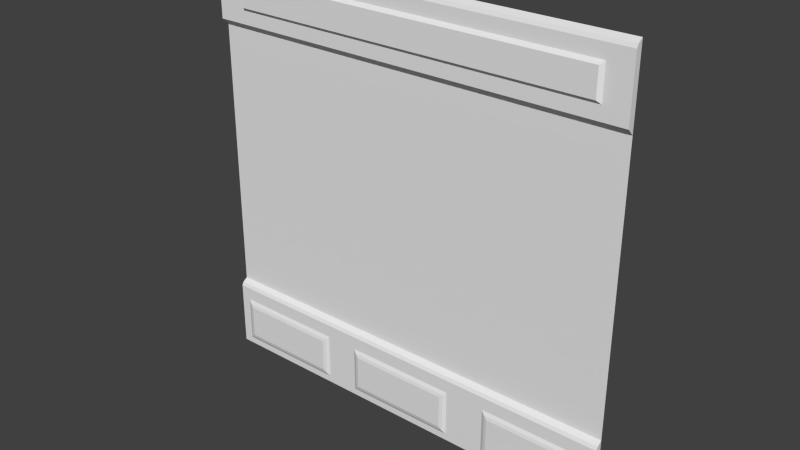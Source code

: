 # Source: sci1_2.blend  (saved by Blender 2.76.0; exported with 4.5.12 LTS)
import bpy
from mathutils import Matrix  # noqa: F401  (used for matrix-valued properties, if any)

bpy.ops.wm.read_factory_settings(use_empty=True)
scene = bpy.context.scene
scene.name = 'Scene'

# ---- collections
col_collection_1 = bpy.data.collections.new('Collection 1'); scene.collection.children.link(col_collection_1)

# ---- materials (node trees are filled in below, after node groups)
mat_sci1_1 = bpy.data.materials.new('sci1_1')
mat_sci1_1.alpha_threshold = 0.0
mat_sci1_1.use_transparent_shadow = False
mat_sci1_1.roughness = 0.5
mat_sci1_1.specular_intensity = 0.0

# ---- material node trees

# ---- world
world_world = bpy.data.worlds.new('World'); scene.world = world_world
world_world.color = (0.05088, 0.05088, 0.05088)
world_world.use_sun_shadow = False
world_world.sun_shadow_jitter_overblur = 0.0
world_world.cycles.sampling_method = 'MANUAL'
world_world.cycles.sample_map_resolution = 256

# ---- meshes
me_sci1_1_001 = bpy.data.meshes.new('sci1_1.001')
me_sci1_1_001.from_pydata([(-1.28, 1.28, -1.28), (1.28, 1.28, -1.28), (1.28, 1.28, -0.8), (-1.28, 1.24, -0.8402), (1.28, 1.24, -0.8402), (1.28, 1.25, -0.8201), (-1.28, 1.25, -0.8201), (-1.28, 1.24, -1.24), (1.28, 1.24, -1.24), (1.28, 1.24, -1.16), (-1.28, 1.24, -1.16), (-1.28, 1.28, 0.84), (1.28, 1.28, 0.84), (-1.28, 1.28, 1.28), (1.28, 1.28, 1.28), (-1.28, 1.24, 1.24), (1.28, 1.24, 1.24), (1.28, 1.25, 1.26), (-1.28, 1.25, 1.26), (-1.28, 1.24, 0.8799), (1.28, 1.24, 0.8799), (1.28, 1.24, 0.9198), (1.28, 1.24, 0.9599), (-1.28, 1.28, -0.8), (1.26, 1.24, -1.2), (1.26, 1.24, -1.16), (1.26, 1.24, -0.92), (1.22, 1.225, -1.16), (1.22, 1.225, -0.9599), (0.58, 1.24, -1.2), (0.58, 1.24, -1.16), (0.58, 1.24, -0.92), (0.6201, 1.225, -1.16), (0.6201, 1.225, -0.9599), (-0.3399, 1.24, -1.2), (-0.3399, 1.24, -0.92), (0.34, 1.24, -1.2), (0.34, 1.24, -1.16), (0.34, 1.24, -0.92), (0.3, 1.225, -1.16), (0.3, 1.225, -0.9599), (-0.3, 1.225, -1.16), (-0.3, 1.225, -0.9599), (-0.5399, 1.24, -1.2), (-0.5399, 1.24, -0.92), (-0.5801, 1.225, -1.16), (-0.5801, 1.225, -0.9599), (-1.22, 1.24, -1.2), (-1.22, 1.24, -1.16), (-1.22, 1.24, -0.92), (-1.18, 1.225, -1.16), (-1.18, 1.225, -0.9599), (-1.28, 1.24, -1.18), (1.28, 1.24, -1.18), (1.26, 1.24, -1.18), (0.58, 1.24, -1.18), (0.34, 1.24, -1.18), (-1.22, 1.24, -1.18), (0.32, 1.23, -0.9399), (0.32, 1.23, -1.18), (-0.3199, 1.23, -0.9399), (-0.3199, 1.23, -1.18), (-0.56, 1.23, -0.9399), (-0.56, 1.23, -1.18), (-1.2, 1.23, -0.9399), (-1.2, 1.23, -1.18), (0.6, 1.23, -0.9399), (0.6, 1.23, -1.18), (1.24, 1.23, -0.9399), (1.24, 1.23, -1.18), (1.12, 1.22, 0.9799), (1.12, 1.22, 1.14), (-1.08, 1.22, 0.9799), (-1.08, 1.22, 1.14), (1.14, 1.24, 0.9599), (1.14, 1.24, 1.16), (-1.1, 1.24, 0.9599), (-1.1, 1.24, 1.16)], [], [(5, 4, 9, 53, 8, 1, 2), (7, 52, 10, 3, 6, 23, 0), (17, 16, 22, 21, 20, 12, 14), (19, 15, 18, 13, 11), (46, 62, 64, 51), (44, 62, 63, 43), (11, 12, 20, 19), (54, 53, 9, 25), (3, 4, 5, 6), (6, 5, 2, 23), (23, 2, 12, 11), (24, 54, 25, 26, 68, 69), (31, 66, 68, 26), (32, 27, 28, 33), (56, 55, 30, 37), (24, 69, 67, 29), (36, 56, 37, 38, 58, 59), (40, 58, 60, 42), (41, 39, 40, 42), (58, 38, 35, 60), (33, 28, 68, 66), (55, 29, 67, 66, 31, 30), (63, 62, 46, 45), (65, 63, 45, 50), (51, 64, 65, 50), (50, 45, 46, 51), (52, 57, 48, 10), (69, 27, 32, 67), (34, 36, 59, 61), (69, 68, 28, 27), (31, 26, 25, 9, 4, 3, 10, 48, 49, 44, 43, 47, 57, 52, 7, 8, 53, 54, 24, 29, 55, 56, 36, 34, 35, 38, 37, 30), (0, 1, 8, 7), (42, 60, 61, 41), (61, 59, 39, 41), (58, 40, 39, 59), (57, 47, 65, 64, 49, 48), (77, 75, 74, 22, 16, 15, 19, 20, 21, 76), (18, 17, 14, 13), (34, 61, 60, 35), (33, 66, 67, 32), (21, 22, 74, 76), (72, 70, 71, 73), (15, 16, 17, 18), (49, 64, 62, 44), (43, 63, 65, 47), (71, 70, 74, 75), (70, 72, 76, 74), (73, 71, 75, 77), (72, 73, 77, 76)])
_uv = me_sci1_1_001.uv_layers.new(name='UVMap')
_uv.uv.foreach_set('vector', [0.9969, 0.1797, 0.9969, 0.1718, 0.9969, 0.04683, 0.9969, 0.039, 0.9969, 0.01559, 0.9969, 2.338e-07, 0.9969, 0.1875, 0.003119, 0.01559, 0.003119, 0.039, 0.003119, 0.04683, 0.003119, 0.1718, 0.003119, 0.1797, 0.003119, 0.1875, 0.003119, 2.338e-07, 0.9969, 0.9922, 0.9969, 0.9843, 0.9969, 0.8749, 0.9969, 0.8593, 0.9969, 0.8437, 0.9969, 0.8281, 0.9969, 1.0, 0.003119, 0.8437, 0.003119, 0.9843, 0.003119, 0.9922, 0.003119, 1.0, 0.003119, 0.8281, 0.2734, 0.125, 0.2813, 0.1328, 0.03129, 0.1328, 0.03913, 0.125, 0.2891, 0.1406, 0.2813, 0.1328, 0.2813, 0.039, 0.2891, 0.03117, 1.866e-05, 0.8281, 1.0, 0.8281, 1.0, 0.8437, 1.866e-05, 0.8437, 0.9922, 0.039, 1.0, 0.039, 1.0, 0.04683, 0.9922, 0.04683, 1.866e-05, 0.1718, 1.0, 0.1718, 1.0, 0.1797, 1.866e-05, 0.1797, 1.866e-05, 0.1797, 1.0, 0.1797, 1.0, 0.1875, 1.866e-05, 0.1875, 1.866e-05, 0.1875, 1.0, 0.1875, 1.0, 0.8281, 1.866e-05, 0.8281, 0.9922, 0.03117, 0.9922, 0.039, 0.9922, 0.04683, 0.9922, 0.1406, 0.9844, 0.1328, 0.9844, 0.039, 0.7266, 0.1406, 0.7344, 0.1328, 0.9844, 0.1328, 0.9922, 0.1406, 0.7422, 0.04683, 0.9765, 0.04683, 0.9765, 0.125, 0.7422, 0.125, 0.6328, 0.039, 0.7266, 0.039, 0.7266, 0.04683, 0.6328, 0.04683, 0.9922, 0.03117, 0.9844, 0.039, 0.7344, 0.039, 0.7266, 0.03117, 0.6328, 0.03117, 0.6328, 0.039, 0.6328, 0.04683, 0.6328, 0.1406, 0.625, 0.1328, 0.625, 0.039, 0.6172, 0.125, 0.625, 0.1328, 0.375, 0.1328, 0.3828, 0.125, 0.3828, 0.04683, 0.6172, 0.04683, 0.6172, 0.125, 0.3828, 0.125, 0.625, 0.1328, 0.6328, 0.1406, 0.3672, 0.1406, 0.375, 0.1328, 0.7422, 0.125, 0.9765, 0.125, 0.9844, 0.1328, 0.7344, 0.1328, 0.7266, 0.039, 0.7266, 0.03117, 0.7344, 0.039, 0.7344, 0.1328, 0.7266, 0.1406, 0.7266, 0.04683, 0.2813, 0.039, 0.2813, 0.1328, 0.2734, 0.125, 0.2734, 0.04683, 0.03129, 0.039, 0.2813, 0.039, 0.2734, 0.04683, 0.03913, 0.04683, 0.03913, 0.125, 0.03129, 0.1328, 0.03129, 0.039, 0.03913, 0.04683, 0.03913, 0.04683, 0.2734, 0.04683, 0.2734, 0.125, 0.03913, 0.125, 1.866e-05, 0.039, 0.02345, 0.039, 0.02345, 0.04683, 1.866e-05, 0.04683, 0.9844, 0.039, 0.9765, 0.04683, 0.7422, 0.04683, 0.7344, 0.039, 0.3672, 0.03117, 0.6328, 0.03117, 0.625, 0.039, 0.375, 0.039, 0.9844, 0.039, 0.9844, 0.1328, 0.9765, 0.125, 0.9765, 0.04683, 0.7266, 0.1406, 0.9922, 0.1406, 0.9922, 0.04683, 1.0, 0.04683, 1.0, 0.1718, 1.866e-05, 0.1718, 1.866e-05, 0.04683, 0.02345, 0.04683, 0.02345, 0.1406, 0.2891, 0.1406, 0.2891, 0.03117, 0.02345, 0.03117, 0.02345, 0.039, 1.866e-05, 0.039, 1.866e-05, 0.01559, 1.0, 0.01559, 1.0, 0.039, 0.9922, 0.039, 0.9922, 0.03117, 0.7266, 0.03117, 0.7266, 0.039, 0.6328, 0.039, 0.6328, 0.03117, 0.3672, 0.03117, 0.3672, 0.1406, 0.6328, 0.1406, 0.6328, 0.04683, 0.7266, 0.04683, 1.866e-05, 2.338e-07, 1.0, 2.338e-07, 1.0, 0.01559, 1.866e-05, 0.01559, 0.3828, 0.125, 0.375, 0.1328, 0.375, 0.039, 0.3828, 0.04683, 0.375, 0.039, 0.625, 0.039, 0.6172, 0.04683, 0.3828, 0.04683, 0.625, 0.1328, 0.6172, 0.125, 0.6172, 0.04683, 0.625, 0.039, 0.02345, 0.039, 0.02345, 0.03117, 0.03129, 0.039, 0.03129, 0.1328, 0.02345, 0.1406, 0.02345, 0.04683, 0.07033, 0.9531, 0.9453, 0.9531, 0.9453, 0.8749, 1.0, 0.8749, 1.0, 0.9843, 1.866e-05, 0.9843, 1.866e-05, 0.8437, 1.0, 0.8437, 1.0, 0.8593, 0.07033, 0.8749, 1.866e-05, 0.9922, 1.0, 0.9922, 1.0, 1.0, 1.866e-05, 1.0, 0.3672, 0.03117, 0.375, 0.039, 0.375, 0.1328, 0.3672, 0.1406, 0.7422, 0.125, 0.7344, 0.1328, 0.7344, 0.039, 0.7422, 0.04683, 1.0, 0.8593, 1.0, 0.8749, 0.9453, 0.8749, 0.07033, 0.8749, 0.07814, 0.8827, 0.9375, 0.8827, 0.9375, 0.9453, 0.07814, 0.9453, 1.866e-05, 0.9843, 1.0, 0.9843, 1.0, 0.9922, 1.866e-05, 0.9922, 0.02345, 0.1406, 0.03129, 0.1328, 0.2813, 0.1328, 0.2891, 0.1406, 0.2891, 0.03117, 0.2813, 0.039, 0.03129, 0.039, 0.02345, 0.03117, 0.9375, 0.9453, 0.9375, 0.8827, 0.9453, 0.8749, 0.9453, 0.9531, 0.9375, 0.8827, 0.07814, 0.8827, 0.07033, 0.8749, 0.9453, 0.8749, 0.07814, 0.9453, 0.9375, 0.9453, 0.9453, 0.9531, 0.07033, 0.9531, 0.07814, 0.8827, 0.07814, 0.9453, 0.07033, 0.9531, 0.07033, 0.8749])
_ca = me_sci1_1_001.color_attributes.new('Col', 'BYTE_COLOR', 'CORNER')
_ca.data.foreach_set('color', [0.4793, 0.0, 0.0, 1.0, 0.4793, 0.0, 0.0, 1.0, 0.4793, 0.0, 0.0, 1.0, 0.4793, 0.0, 0.0, 1.0, 0.4793, 0.0, 0.0, 1.0, 0.4793, 0.0, 0.0, 1.0, 0.4793, 0.0, 0.0, 1.0, 0.4793, 0.0, 0.0, 1.0, 0.4793, 0.0, 0.0, 1.0, 0.4793, 0.0, 0.0, 1.0, 0.4793, 0.0, 0.0, 1.0, 0.4793, 0.0, 0.0, 1.0, 0.4793, 0.0, 0.0, 1.0, 0.4793, 0.0, 0.0, 1.0, 0.4793, 0.0, 0.0, 1.0, 0.4793, 0.0, 0.0, 1.0, 0.4793, 0.0, 0.0, 1.0, 0.4793, 0.0, 0.0, 1.0, 0.4793, 0.0, 0.0, 1.0, 0.4793, 0.0, 0.0, 1.0, 0.4793, 0.0, 0.0, 1.0, 0.4793, 0.0, 0.0, 1.0, 0.4793, 0.0, 0.0, 1.0, 0.4793, 0.0, 0.0, 1.0, 0.4793, 0.0, 0.0, 1.0, 0.4793, 0.0, 0.0, 1.0, 0.4793, 0.0, 0.0, 1.0, 0.4793, 0.0, 0.0, 1.0, 0.4793, 0.0, 0.0, 1.0, 0.4793, 0.0, 0.0, 1.0, 0.4793, 0.0, 0.0, 1.0, 0.4793, 0.0, 0.0, 1.0, 0.4793, 0.0, 0.0, 1.0, 0.4793, 0.0, 0.0, 1.0, 0.4793, 0.0, 0.0, 1.0, 0.4793, 0.0, 0.0, 1.0, 0.4793, 0.0, 0.0, 1.0, 0.4793, 0.0, 0.0, 1.0, 0.4793, 0.0, 0.0, 1.0, 0.4793, 0.0, 0.0, 1.0, 0.4793, 0.0, 0.0, 1.0, 0.4793, 0.0, 0.0, 1.0, 0.4793, 0.0, 0.0, 1.0, 0.4793, 0.0, 0.0, 1.0, 0.4793, 0.0, 0.0, 1.0, 0.4793, 0.0, 0.0, 1.0, 0.4793, 0.0, 0.0, 1.0, 0.4793, 0.0, 0.0, 1.0, 0.4793, 0.0, 0.0, 1.0, 0.4793, 0.0, 0.0, 1.0, 0.4793, 0.0, 0.0, 1.0, 0.4793, 0.0, 0.0, 1.0, 0.4793, 0.0, 0.0, 1.0, 0.4793, 0.0, 0.0, 1.0, 0.4793, 0.0, 0.0, 1.0, 0.4793, 0.0, 0.0, 1.0, 0.4793, 0.0, 0.0, 1.0, 0.4793, 0.0, 0.0, 1.0, 0.4793, 0.0, 0.0, 1.0, 0.4793, 0.0, 0.0, 1.0, 0.4793, 0.0, 0.0, 1.0, 0.4793, 0.0, 0.0, 1.0, 0.4793, 0.0, 0.0, 1.0, 0.4793, 0.0, 0.0, 1.0, 0.4793, 0.0, 0.0, 1.0, 0.4793, 0.0, 0.0, 1.0, 0.4793, 0.0, 0.0, 1.0, 0.4793, 0.0, 0.0, 1.0, 0.4793, 0.0, 0.0, 1.0, 0.4793, 0.0, 0.0, 1.0, 0.4793, 0.0, 0.0, 1.0, 0.4793, 0.0, 0.0, 1.0, 0.4793, 0.0, 0.0, 1.0, 0.4793, 0.0, 0.0, 1.0, 0.4793, 0.0, 0.0, 1.0, 0.4793, 0.0, 0.0, 1.0, 0.4793, 0.0, 0.0, 1.0, 0.4793, 0.0, 0.0, 1.0, 0.4793, 0.0, 0.0, 1.0, 0.4793, 0.0, 0.0, 1.0, 0.4793, 0.0, 0.0, 1.0, 0.4793, 0.0, 0.0, 1.0, 0.4793, 0.0, 0.0, 1.0, 0.4793, 0.0, 0.0, 1.0, 0.4793, 0.0, 0.0, 1.0, 0.4793, 0.0, 0.0, 1.0, 0.4793, 0.0, 0.0, 1.0, 0.4793, 0.0, 0.0, 1.0, 0.4793, 0.0, 0.0, 1.0, 0.4793, 0.0, 0.0, 1.0, 0.4793, 0.0, 0.0, 1.0, 0.4793, 0.0, 0.0, 1.0, 0.4793, 0.0, 0.0, 1.0, 0.4793, 0.0, 0.0, 1.0, 0.4793, 0.0, 0.0, 1.0, 0.4793, 0.0, 0.0, 1.0, 0.4793, 0.0, 0.0, 1.0, 0.4793, 0.0, 0.0, 1.0, 0.4793, 0.0, 0.0, 1.0, 0.4793, 0.0, 0.0, 1.0, 0.4793, 0.0, 0.0, 1.0, 0.4793, 0.0, 0.0, 1.0, 0.4793, 0.0, 0.0, 1.0, 0.4793, 0.0, 0.0, 1.0, 0.4793, 0.0, 0.0, 1.0, 0.4793, 0.0, 0.0, 1.0, 0.4793, 0.0, 0.0, 1.0, 0.4793, 0.0, 0.0, 1.0, 0.4793, 0.0, 0.0, 1.0, 0.4793, 0.0, 0.0, 1.0, 0.4793, 0.0, 0.0, 1.0, 0.4793, 0.0, 0.0, 1.0, 0.4793, 0.0, 0.0, 1.0, 0.4793, 0.0, 0.0, 1.0, 0.4793, 0.0, 0.0, 1.0, 0.4793, 0.0, 0.0, 1.0, 0.4793, 0.0, 0.0, 1.0, 0.4793, 0.0, 0.0, 1.0, 0.4793, 0.0, 0.0, 1.0, 0.4793, 0.0, 0.0, 1.0, 0.4793, 0.0, 0.0, 1.0, 0.4793, 0.0, 0.0, 1.0, 0.4793, 0.0, 0.0, 1.0, 0.4793, 0.0, 0.0, 1.0, 0.4793, 0.0, 0.0, 1.0, 0.4793, 0.0, 0.0, 1.0, 0.4793, 0.0, 0.0, 1.0, 0.4793, 0.0, 0.0, 1.0, 0.4793, 0.0, 0.0, 1.0, 0.4793, 0.0, 0.0, 1.0, 0.4793, 0.0, 0.0, 1.0, 0.4793, 0.0, 0.0, 1.0, 0.4793, 0.0, 0.0, 1.0, 0.4793, 0.0, 0.0, 1.0, 0.4793, 0.0, 0.0, 1.0, 0.4793, 0.0, 0.0, 1.0, 0.4793, 0.0, 0.0, 1.0, 0.4793, 0.0, 0.0, 1.0, 0.4793, 0.0, 0.0, 1.0, 0.4793, 0.0, 0.0, 1.0, 0.4793, 0.0, 0.0, 1.0, 0.4793, 0.0, 0.0, 1.0, 0.4793, 0.0, 0.0, 1.0, 0.4793, 0.0, 0.0, 1.0, 0.4793, 0.0, 0.0, 1.0, 0.4793, 0.0, 0.0, 1.0, 0.4793, 0.0, 0.0, 1.0, 0.4793, 0.0, 0.0, 1.0, 0.4793, 0.0, 0.0, 1.0, 0.4793, 0.0, 0.0, 1.0, 0.4793, 0.0, 0.0, 1.0, 0.4793, 0.0, 0.0, 1.0, 0.4793, 0.0, 0.0, 1.0, 0.4793, 0.0, 0.0, 1.0, 0.4793, 0.0, 0.0, 1.0, 0.4793, 0.0, 0.0, 1.0, 0.4793, 0.0, 0.0, 1.0, 0.4793, 0.0, 0.0, 1.0, 0.4793, 0.0, 0.0, 1.0, 0.4793, 0.0, 0.0, 1.0, 0.4793, 0.0, 0.0, 1.0, 0.4793, 0.0, 0.0, 1.0, 0.4793, 0.0, 0.0, 1.0, 0.4793, 0.0, 0.0, 1.0, 0.4793, 0.0, 0.0, 1.0, 0.4793, 0.0, 0.0, 1.0, 0.4793, 0.0, 0.0, 1.0, 0.4793, 0.0, 0.0, 1.0, 0.4793, 0.0, 0.0, 1.0, 0.4793, 0.0, 0.0, 1.0, 0.4793, 0.0, 0.0, 1.0, 0.4793, 0.0, 0.0, 1.0, 0.4793, 0.0, 0.0, 1.0, 0.4793, 0.0, 0.0, 1.0, 0.4793, 0.0, 0.0, 1.0, 0.4793, 0.0, 0.0, 1.0, 0.4793, 0.0, 0.0, 1.0, 0.4793, 0.0, 0.0, 1.0, 0.4793, 0.0, 0.0, 1.0, 0.4793, 0.0, 0.0, 1.0, 0.4793, 0.0, 0.0, 1.0, 0.4793, 0.0, 0.0, 1.0, 0.4793, 0.0, 0.0, 1.0, 0.4793, 0.0, 0.0, 1.0, 0.4793, 0.0, 0.0, 1.0, 0.4793, 0.0, 0.0, 1.0, 0.4793, 0.0, 0.0, 1.0, 0.4793, 0.0, 0.0, 1.0, 0.4793, 0.0, 0.0, 1.0, 0.4793, 0.0, 0.0, 1.0, 0.4793, 0.0, 0.0, 1.0, 0.4793, 0.0, 0.0, 1.0, 0.4793, 0.0, 0.0, 1.0, 0.4793, 0.0, 0.0, 1.0, 0.4793, 0.0, 0.0, 1.0, 0.4793, 0.0, 0.0, 1.0, 0.4793, 0.0, 0.0, 1.0, 0.4793, 0.0, 0.0, 1.0, 0.4793, 0.0, 0.0, 1.0, 0.4793, 0.0, 0.0, 1.0, 0.4793, 0.0, 0.0, 1.0, 0.4793, 0.0, 0.0, 1.0, 0.4793, 0.0, 0.0, 1.0, 0.4793, 0.0, 0.0, 1.0, 0.4793, 0.0, 0.0, 1.0, 0.4793, 0.0, 0.0, 1.0, 0.4793, 0.0, 0.0, 1.0, 0.4793, 0.0, 0.0, 1.0, 0.4793, 0.0, 0.0, 1.0, 0.4793, 0.0, 0.0, 1.0, 0.4793, 0.0, 0.0, 1.0, 0.4793, 0.0, 0.0, 1.0, 0.4793, 0.0, 0.0, 1.0, 0.4793, 0.0, 0.0, 1.0, 0.4793, 0.0, 0.0, 1.0, 0.4793, 0.0, 0.0, 1.0, 0.4793, 0.0, 0.0, 1.0, 0.4793, 0.0, 0.0, 1.0, 0.4793, 0.0, 0.0, 1.0, 0.4793, 0.0, 0.0, 1.0, 0.4793, 0.0, 0.0, 1.0, 0.4793, 0.0, 0.0, 1.0, 0.4793, 0.0, 0.0, 1.0, 0.4793, 0.0, 0.0, 1.0, 0.4793, 0.0, 0.0, 1.0, 0.4793, 0.0, 0.0, 1.0, 0.4793, 0.0, 0.0, 1.0, 0.4793, 0.0, 0.0, 1.0, 0.4793, 0.0, 0.0, 1.0, 0.4793, 0.0, 0.0, 1.0, 0.4793, 0.0, 0.0, 1.0, 0.4793, 0.0, 0.0, 1.0, 0.4793, 0.0, 0.0, 1.0, 0.4793, 0.0, 0.0, 1.0, 0.4793, 0.0, 0.0, 1.0, 0.4793, 0.0, 0.0, 1.0, 0.4793, 0.0, 0.0, 1.0, 0.4793, 0.0, 0.0, 1.0, 0.4793, 0.0, 0.0, 1.0, 0.4793, 0.0, 0.0, 1.0, 0.4793, 0.0, 0.0, 1.0, 0.4793, 0.0, 0.0, 1.0, 0.4793, 0.0, 0.0, 1.0, 0.4793, 0.0, 0.0, 1.0])
me_sci1_1_001.materials.append(mat_sci1_1)
me_sci1_1_001.use_remesh_preserve_volume = False
me_sci1_1_001.use_remesh_preserve_attributes = False
me_sci1_1_001.use_mirror_vertex_groups = False
me_sci1_1_001.update()

# ---- objects
ob_sci1_2_mesh = bpy.data.objects.new('sci1_2_mesh', me_sci1_1_001)

# ---- transforms, parenting, visibility, modifiers, constraints
ob_sci1_2_mesh.location = (0.0, 0.0, 0.0)
ob_sci1_2_mesh.lineart.crease_threshold = 0.0

# ---- collection membership
col_collection_1.objects.link(ob_sci1_2_mesh)

# ---- scene / render settings (as saved in the file)
scene.frame_start = 1; scene.frame_end = 2; scene.frame_set(1)
scene.render.engine = 'BLENDER_EEVEE_NEXT'
scene.render.resolution_percentage = 50
scene.render.dither_intensity = 0.0
scene.cycles.use_denoising = False
scene.cycles.samples = 10
scene.cycles.sampling_pattern = 'TABULATED_SOBOL'
scene.cycles.light_sampling_threshold = 0.0
scene.cycles.use_adaptive_sampling = False
scene.cycles.use_light_tree = False
scene.cycles.blur_glossy = 0.0
scene.cycles.pixel_filter_type = 'GAUSSIAN'
scene.cycles.sample_clamp_indirect = 0.0
scene.view_settings.view_transform = 'Standard'
bpy.context.view_layer.update()

# ---- added for rendering (the .blend has no active camera and no usable light): camera, sun
cam_auto = bpy.data.cameras.new('AutoCamera')
cam_auto.lens = 50.0
cam_auto.sensor_width = 36.0
cam_auto.clip_end = 1000.0
ob_auto_camera = bpy.data.objects.new('AutoCamera', cam_auto)
scene.collection.objects.link(ob_auto_camera)
ob_auto_camera.location = (3.35019, -2.77023, 2.68019)
ob_auto_camera.rotation_euler = (1.09748, -7.21219e-08, 0.694738)
scene.camera = ob_auto_camera
light_auto_sun = bpy.data.lights.new('AutoSun', 'SUN')
light_auto_sun.energy = 3.0
light_auto_sun.angle = 0.0523599
ob_auto_sun = bpy.data.objects.new('AutoSun', light_auto_sun)
scene.collection.objects.link(ob_auto_sun)
ob_auto_sun.rotation_euler = (0.872665, 0.174533, 0.523599)
bpy.context.view_layer.update()
